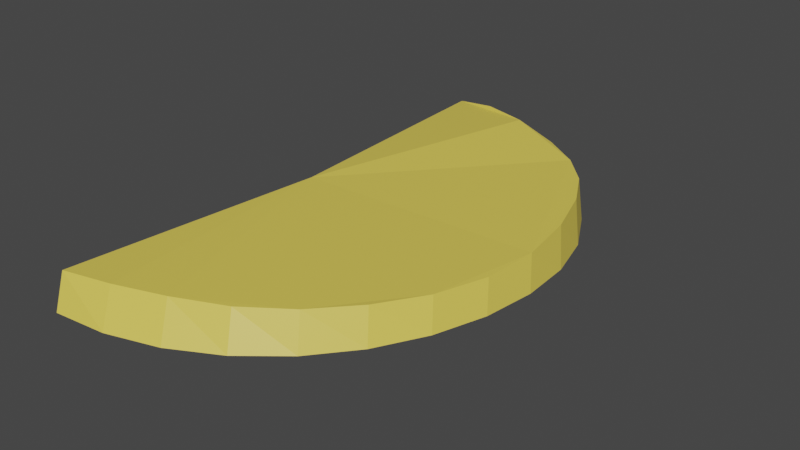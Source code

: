 # Source: ginger_slice.blend  (saved by Blender 3.1.7; exported with 4.5.12 LTS)
import bpy
from mathutils import Matrix  # noqa: F401  (used for matrix-valued properties, if any)

bpy.ops.wm.read_factory_settings(use_empty=True)
scene = bpy.context.scene
scene.name = 'Scene'

# ---- collections
col_collection = bpy.data.collections.new('Collection'); scene.collection.children.link(col_collection)

# ---- materials (node trees are filled in below, after node groups)
mat_ginger_slice = bpy.data.materials.new('Ginger Slice')
mat_ginger_slice.use_transparent_shadow = False

# ---- material node trees
mat_ginger_slice.use_nodes = True; mat_ginger_slice.node_tree.nodes.clear()
_N = mat_ginger_slice.node_tree.nodes; _L = mat_ginger_slice.node_tree.links
n0 = _N.new('ShaderNodeBsdfPrincipled'); n0.name = 'Principled BSDF'; n0.location = (10, 300)
n0.distribution = 'GGX'
n0.subsurface_method = 'RANDOM_WALK_SKIN'
n0.inputs[0].default_value = (0.8, 0.6275, 0.09465, 1.0)
n0.inputs[3].default_value = 1.45
n0.inputs[27].default_value = (0.0, 0.0, 0.0, 1.0)
n0.inputs[28].default_value = 1.0
n1 = _N.new('ShaderNodeOutputMaterial'); n1.name = 'Material Output'; n1.location = (300, 300)
_L.new(n0.outputs[0], n1.inputs[0])
n1.is_active_output = True

# ---- world
world_world = bpy.data.worlds.new('World'); scene.world = world_world
world_world.use_nodes = True; world_world.node_tree.nodes.clear()
_N = world_world.node_tree.nodes; _L = world_world.node_tree.links
n0 = _N.new('ShaderNodeOutputWorld'); n0.name = 'World Output'; n0.location = (300, 300)
n1 = _N.new('ShaderNodeBackground'); n1.name = 'Background'; n1.location = (10, 300)
n1.inputs[0].default_value = (0.05088, 0.05088, 0.05088, 1.0)
_L.new(n1.outputs[0], n0.inputs[0])
n0.is_active_output = True
world_world.color = (0.05088, 0.05088, 0.05088)
world_world.use_sun_shadow = False
world_world.sun_shadow_jitter_overblur = 0.0

# ---- meshes
me_cylinder_002 = bpy.data.meshes.new('Cylinder.002')
me_cylinder_002.from_pydata([(-0.3518, 0.8484, -0.8981), (-0.3232, 0.7972, 1.176), (-0.1861, 0.8332, -0.9332), (-0.1807, 0.7637, 1.732), (-0.02629, 0.7868, -0.9957), (-0.02821, 0.7159, 1.82), (0.1217, 0.7116, -1.102), (0.1275, 0.665, 1.396), (0.2521, 0.6106, -1.251), (0.2393, 0.5994, 1.219), (0.3591, 0.4859, -1.375), (0.326, 0.5096, 1.114), (0.4371, 0.339, -1.354), (0.3907, 0.39, 1.068), (0.4832, 0.1763, -1.212), (0.4428, 0.2277, 1.035), (0.4974, 0.007329, -1.072), (0.4705, 0.04453, 1.025), (0.4797, -0.1603, -0.9787), (0.4604, -0.1321, 1.065), (0.4306, -0.3205, -0.9247), (0.4114, -0.2929, 1.159), (0.3519, -0.4676, -0.8942), (0.3284, -0.435, 1.263), (0.2464, -0.5963, -0.8765), (0.2199, -0.5564, 1.299), (0.118, -0.7018, -0.866), (0.08784, -0.6512, 1.318), (-0.02841, -0.7802, -0.8595), (-0.06332, -0.7186, 1.351), (-0.1872, -0.8285, -0.8554), (-0.2199, -0.7671, 1.306), (-0.3523, -0.8449, -0.8527), (-0.3757, -0.7968, 1.183), (-0.2786, 0.001253, 1.244), (-0.3245, 0.004114, -0.8872)], [], [(0, 1, 3, 2), (2, 3, 5, 4), (4, 5, 7, 6), (6, 7, 9, 8), (8, 9, 11, 10), (10, 11, 13, 12), (12, 13, 15, 14), (14, 15, 17, 16), (16, 17, 19, 18), (18, 19, 21, 20), (20, 21, 23, 22), (22, 23, 25, 24), (24, 25, 27, 26), (26, 27, 29, 28), (28, 29, 31, 30), (30, 31, 33, 32), (3, 1, 34, 33, 31, 29, 27, 25, 23, 21, 19, 17, 15, 13, 11, 9, 7, 5), (0, 2, 4, 6, 8, 10, 12, 14, 16, 18, 20, 22, 24, 26, 28, 30, 32, 35), (35, 32, 33, 34), (0, 35, 34, 1)])
_uv = me_cylinder_002.uv_layers.new(name='UVMap')
_uv.uv.foreach_set('vector', [1.0, 0.5, 1.0, 1.0, 0.9688, 1.0, 0.9688, 0.5, 0.9688, 0.5, 0.9688, 1.0, 0.9375, 1.0, 0.9375, 0.5, 0.9375, 0.5, 0.9375, 1.0, 0.9062, 1.0, 0.9062, 0.5, 0.9062, 0.5, 0.9062, 1.0, 0.875, 1.0, 0.875, 0.5, 0.875, 0.5, 0.875, 1.0, 0.8438, 1.0, 0.8438, 0.5, 0.8438, 0.5, 0.8438, 1.0, 0.8125, 1.0, 0.8125, 0.5, 0.8125, 0.5, 0.8125, 1.0, 0.7812, 1.0, 0.7812, 0.5, 0.7812, 0.5, 0.7812, 1.0, 0.75, 1.0, 0.75, 0.5, 0.75, 0.5, 0.75, 1.0, 0.7188, 1.0, 0.7188, 0.5, 0.7188, 0.5, 0.7188, 1.0, 0.6875, 1.0, 0.6875, 0.5, 0.6875, 0.5, 0.6875, 1.0, 0.6562, 1.0, 0.6562, 0.5, 0.6562, 0.5, 0.6562, 1.0, 0.625, 1.0, 0.625, 0.5, 0.625, 0.5, 0.625, 1.0, 0.5938, 1.0, 0.5938, 0.5, 0.5938, 0.5, 0.5938, 1.0, 0.5625, 1.0, 0.5625, 0.5, 0.5625, 0.5, 0.5625, 1.0, 0.5312, 1.0, 0.5312, 0.5, 0.5312, 0.5, 0.5312, 1.0, 0.5, 1.0, 0.5, 0.5, 0.9688, 1.0, 1.0, 1.0, 0.75, 1.0, 0.5, 1.0, 0.5312, 1.0, 0.5625, 1.0, 0.5938, 1.0, 0.625, 1.0, 0.6562, 1.0, 0.6875, 1.0, 0.7188, 1.0, 0.75, 1.0, 0.7812, 1.0, 0.8125, 1.0, 0.8438, 1.0, 0.875, 1.0, 0.9062, 1.0, 0.9375, 1.0, 1.0, 0.5, 0.9688, 0.5, 0.9375, 0.5, 0.9062, 0.5, 0.875, 0.5, 0.8438, 0.5, 0.8125, 0.5, 0.7812, 0.5, 0.75, 0.5, 0.7188, 0.5, 0.6875, 0.5, 0.6562, 0.5, 0.625, 0.5, 0.5938, 0.5, 0.5625, 0.5, 0.5312, 0.5, 0.5, 0.5, 0.75, 0.5, 0.75, 0.5, 0.5, 0.5, 0.5, 1.0, 0.75, 1.0, 1.0, 0.5, 0.75, 0.5, 0.75, 1.0, 1.0, 1.0])
me_cylinder_002.materials.append(mat_ginger_slice)
me_cylinder_002.use_remesh_fix_poles = True
me_cylinder_002.use_remesh_preserve_attributes = False
me_cylinder_002.update()

# ---- objects
ob_ginger_slice = bpy.data.objects.new('ginger_slice', me_cylinder_002)

# ---- transforms, parenting, visibility, modifiers, constraints
ob_ginger_slice.location = (0.0, 0.0, 0.0)
ob_ginger_slice.scale = (0.4968, 0.4968, 0.02278)

# ---- collection membership
col_collection.objects.link(ob_ginger_slice)

# ---- scene / render settings (as saved in the file)
scene.frame_start = 1; scene.frame_end = 250; scene.frame_set(1)
scene.render.engine = 'BLENDER_EEVEE_NEXT'
scene.cycles.sampling_pattern = 'TABULATED_SOBOL'
scene.cycles.use_light_tree = False
scene.view_settings.view_transform = 'Filmic'
bpy.context.view_layer.update()

# ---- added for rendering (the .blend has no active camera and no usable light): camera, sun
cam_auto = bpy.data.cameras.new('AutoCamera')
cam_auto.lens = 50.0
cam_auto.sensor_width = 36.0
cam_auto.clip_end = 1000.0
ob_auto_camera = bpy.data.objects.new('AutoCamera', cam_auto)
scene.collection.objects.link(ob_auto_camera)
ob_auto_camera.location = (0.908563, -1.05311, 0.707723)
ob_auto_camera.rotation_euler = (1.09748, -7.21219e-08, 0.694738)
scene.camera = ob_auto_camera
light_auto_sun = bpy.data.lights.new('AutoSun', 'SUN')
light_auto_sun.energy = 3.0
light_auto_sun.angle = 0.0523599
ob_auto_sun = bpy.data.objects.new('AutoSun', light_auto_sun)
scene.collection.objects.link(ob_auto_sun)
ob_auto_sun.rotation_euler = (0.872665, 0.174533, 0.523599)
bpy.context.view_layer.update()
